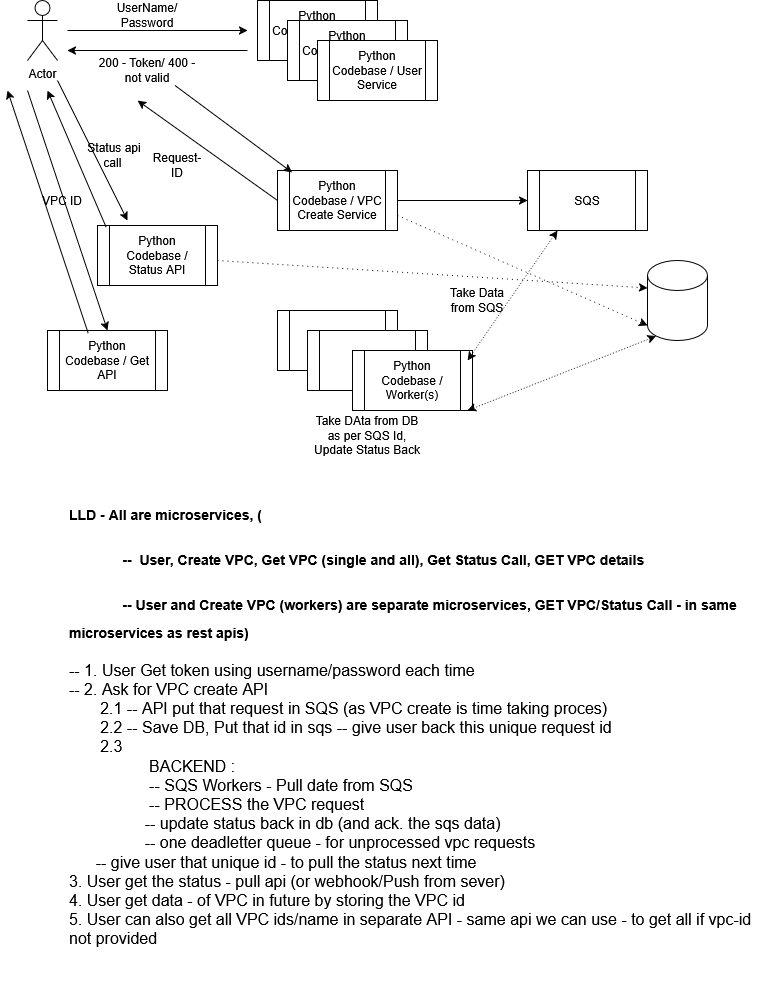

The diagram above was exported from draw.io. Its source (the exported page's mxGraphModel, read from the mxfile embedded in the PNG):
<mxGraphModel dx="1034" dy="494" grid="1" gridSize="10" guides="1" tooltips="1" connect="1" arrows="1" fold="1" page="1" pageScale="1" pageWidth="850" pageHeight="1100" math="0" shadow="0">
  <root>
    <mxCell id="0" />
    <mxCell id="1" parent="0" />
    <mxCell id="v2c4TnaK0Vx6_czWiIkP-1" value="Actor" style="shape=umlActor;verticalLabelPosition=bottom;verticalAlign=top;html=1;outlineConnect=0;" parent="1" vertex="1">
      <mxGeometry x="40" y="70" width="30" height="60" as="geometry" />
    </mxCell>
    <mxCell id="v2c4TnaK0Vx6_czWiIkP-2" value="" style="endArrow=classic;html=1;rounded=0;" parent="1" edge="1">
      <mxGeometry width="50" height="50" relative="1" as="geometry">
        <mxPoint x="80" y="100" as="sourcePoint" />
        <mxPoint x="260" y="100" as="targetPoint" />
      </mxGeometry>
    </mxCell>
    <mxCell id="v2c4TnaK0Vx6_czWiIkP-3" value="UserName/Password" style="text;html=1;align=center;verticalAlign=middle;whiteSpace=wrap;rounded=0;" parent="1" vertex="1">
      <mxGeometry x="130" y="70" width="60" height="30" as="geometry" />
    </mxCell>
    <mxCell id="v2c4TnaK0Vx6_czWiIkP-4" value="Python Codebase / User Service" style="shape=process;whiteSpace=wrap;html=1;backgroundOutline=1;" parent="1" vertex="1">
      <mxGeometry x="270" y="70" width="120" height="60" as="geometry" />
    </mxCell>
    <mxCell id="v2c4TnaK0Vx6_czWiIkP-5" value="Python Codebase / User Service" style="shape=process;whiteSpace=wrap;html=1;backgroundOutline=1;" parent="1" vertex="1">
      <mxGeometry x="300" y="90" width="120" height="60" as="geometry" />
    </mxCell>
    <mxCell id="v2c4TnaK0Vx6_czWiIkP-6" value="Python Codebase / User Service" style="shape=process;whiteSpace=wrap;html=1;backgroundOutline=1;" parent="1" vertex="1">
      <mxGeometry x="330" y="110" width="120" height="60" as="geometry" />
    </mxCell>
    <mxCell id="v2c4TnaK0Vx6_czWiIkP-7" value="" style="endArrow=classic;html=1;rounded=0;" parent="1" edge="1">
      <mxGeometry width="50" height="50" relative="1" as="geometry">
        <mxPoint x="260" y="120" as="sourcePoint" />
        <mxPoint x="80" y="120" as="targetPoint" />
      </mxGeometry>
    </mxCell>
    <mxCell id="v2c4TnaK0Vx6_czWiIkP-8" value="200 - Token/ 400 - not valid" style="text;html=1;align=center;verticalAlign=middle;whiteSpace=wrap;rounded=0;" parent="1" vertex="1">
      <mxGeometry x="105" y="125" width="110" height="30" as="geometry" />
    </mxCell>
    <mxCell id="v2c4TnaK0Vx6_czWiIkP-9" value="Python Codebase / VPC Create Service" style="shape=process;whiteSpace=wrap;html=1;backgroundOutline=1;" parent="1" vertex="1">
      <mxGeometry x="290" y="240" width="120" height="60" as="geometry" />
    </mxCell>
    <mxCell id="v2c4TnaK0Vx6_czWiIkP-10" value="" style="endArrow=classic;html=1;rounded=0;exitX=0.75;exitY=1;exitDx=0;exitDy=0;entryX=0.122;entryY=0.033;entryDx=0;entryDy=0;entryPerimeter=0;" parent="1" source="v2c4TnaK0Vx6_czWiIkP-8" target="v2c4TnaK0Vx6_czWiIkP-9" edge="1">
      <mxGeometry width="50" height="50" relative="1" as="geometry">
        <mxPoint x="200" y="250" as="sourcePoint" />
        <mxPoint x="250" y="200" as="targetPoint" />
      </mxGeometry>
    </mxCell>
    <mxCell id="v2c4TnaK0Vx6_czWiIkP-11" value="SQS" style="shape=process;whiteSpace=wrap;html=1;backgroundOutline=1;" parent="1" vertex="1">
      <mxGeometry x="540" y="240" width="120" height="60" as="geometry" />
    </mxCell>
    <mxCell id="v2c4TnaK0Vx6_czWiIkP-12" value="" style="endArrow=classic;html=1;rounded=0;entryX=0;entryY=0.5;entryDx=0;entryDy=0;" parent="1" target="v2c4TnaK0Vx6_czWiIkP-11" edge="1">
      <mxGeometry width="50" height="50" relative="1" as="geometry">
        <mxPoint x="410" y="270" as="sourcePoint" />
        <mxPoint x="460" y="220" as="targetPoint" />
      </mxGeometry>
    </mxCell>
    <mxCell id="v2c4TnaK0Vx6_czWiIkP-13" value="" style="shape=cylinder3;whiteSpace=wrap;html=1;boundedLbl=1;backgroundOutline=1;size=15;" parent="1" vertex="1">
      <mxGeometry x="660" y="330" width="60" height="80" as="geometry" />
    </mxCell>
    <mxCell id="v2c4TnaK0Vx6_czWiIkP-14" value="" style="endArrow=classic;html=1;rounded=0;entryX=0;entryY=1;entryDx=0;entryDy=-15;entryPerimeter=0;exitX=1;exitY=0.75;exitDx=0;exitDy=0;dashed=1;dashPattern=1 4;" parent="1" source="v2c4TnaK0Vx6_czWiIkP-9" target="v2c4TnaK0Vx6_czWiIkP-13" edge="1">
      <mxGeometry width="50" height="50" relative="1" as="geometry">
        <mxPoint x="410" y="250" as="sourcePoint" />
        <mxPoint x="460" y="200" as="targetPoint" />
      </mxGeometry>
    </mxCell>
    <mxCell id="v2c4TnaK0Vx6_czWiIkP-15" value="" style="endArrow=classic;html=1;rounded=0;exitX=0;exitY=0.5;exitDx=0;exitDy=0;" parent="1" source="v2c4TnaK0Vx6_czWiIkP-9" edge="1">
      <mxGeometry width="50" height="50" relative="1" as="geometry">
        <mxPoint x="90" y="220" as="sourcePoint" />
        <mxPoint x="150" y="170" as="targetPoint" />
      </mxGeometry>
    </mxCell>
    <mxCell id="v2c4TnaK0Vx6_czWiIkP-16" value="Request-ID" style="text;html=1;align=center;verticalAlign=middle;whiteSpace=wrap;rounded=0;" parent="1" vertex="1">
      <mxGeometry x="160" y="220" width="60" height="30" as="geometry" />
    </mxCell>
    <mxCell id="v2c4TnaK0Vx6_czWiIkP-18" value="" style="shape=process;whiteSpace=wrap;html=1;backgroundOutline=1;" parent="1" vertex="1">
      <mxGeometry x="290" y="380" width="120" height="60" as="geometry" />
    </mxCell>
    <mxCell id="v2c4TnaK0Vx6_czWiIkP-20" value="" style="shape=process;whiteSpace=wrap;html=1;backgroundOutline=1;" parent="1" vertex="1">
      <mxGeometry x="320" y="400" width="120" height="60" as="geometry" />
    </mxCell>
    <mxCell id="v2c4TnaK0Vx6_czWiIkP-21" value="Python Codebase / Worker(s)" style="shape=process;whiteSpace=wrap;html=1;backgroundOutline=1;" parent="1" vertex="1">
      <mxGeometry x="365" y="420" width="120" height="60" as="geometry" />
    </mxCell>
    <mxCell id="v2c4TnaK0Vx6_czWiIkP-22" value="" style="endArrow=classic;startArrow=classic;html=1;rounded=0;entryX=0.25;entryY=1;entryDx=0;entryDy=0;dashed=1;dashPattern=1 2;" parent="1" target="v2c4TnaK0Vx6_czWiIkP-11" edge="1">
      <mxGeometry width="50" height="50" relative="1" as="geometry">
        <mxPoint x="480" y="430" as="sourcePoint" />
        <mxPoint x="530" y="380" as="targetPoint" />
      </mxGeometry>
    </mxCell>
    <mxCell id="v2c4TnaK0Vx6_czWiIkP-24" value="" style="endArrow=classic;startArrow=classic;html=1;rounded=0;entryX=0.145;entryY=1;entryDx=0;entryDy=-4.35;entryPerimeter=0;dashed=1;dashPattern=1 2;" parent="1" target="v2c4TnaK0Vx6_czWiIkP-13" edge="1">
      <mxGeometry width="50" height="50" relative="1" as="geometry">
        <mxPoint x="480" y="480" as="sourcePoint" />
        <mxPoint x="530" y="430" as="targetPoint" />
      </mxGeometry>
    </mxCell>
    <mxCell id="v2c4TnaK0Vx6_czWiIkP-25" value="Take Data from SQS" style="text;html=1;align=center;verticalAlign=middle;whiteSpace=wrap;rounded=0;" parent="1" vertex="1">
      <mxGeometry x="460" y="355" width="60" height="30" as="geometry" />
    </mxCell>
    <mxCell id="v2c4TnaK0Vx6_czWiIkP-26" value="Take DAta from DB as per SQS Id, Update Status Back" style="text;html=1;align=center;verticalAlign=middle;whiteSpace=wrap;rounded=0;" parent="1" vertex="1">
      <mxGeometry x="325" y="490" width="110" height="30" as="geometry" />
    </mxCell>
    <mxCell id="v2c4TnaK0Vx6_czWiIkP-28" value="Python Codebase / Status API" style="shape=process;whiteSpace=wrap;html=1;backgroundOutline=1;" parent="1" vertex="1">
      <mxGeometry x="110" y="295" width="120" height="60" as="geometry" />
    </mxCell>
    <mxCell id="v2c4TnaK0Vx6_czWiIkP-29" value="" style="endArrow=classic;html=1;rounded=0;" parent="1" edge="1">
      <mxGeometry width="50" height="50" relative="1" as="geometry">
        <mxPoint x="70" y="150" as="sourcePoint" />
        <mxPoint x="140" y="290" as="targetPoint" />
      </mxGeometry>
    </mxCell>
    <mxCell id="v2c4TnaK0Vx6_czWiIkP-31" value="" style="endArrow=classic;html=1;rounded=0;entryX=0;entryY=0;entryDx=0;entryDy=27.5;entryPerimeter=0;dashed=1;dashPattern=1 4;" parent="1" target="v2c4TnaK0Vx6_czWiIkP-13" edge="1">
      <mxGeometry width="50" height="50" relative="1" as="geometry">
        <mxPoint x="230" y="330" as="sourcePoint" />
        <mxPoint x="280" y="280" as="targetPoint" />
      </mxGeometry>
    </mxCell>
    <mxCell id="v2c4TnaK0Vx6_czWiIkP-33" value="" style="endArrow=classic;html=1;rounded=0;exitX=0.072;exitY=0.028;exitDx=0;exitDy=0;exitPerimeter=0;" parent="1" source="v2c4TnaK0Vx6_czWiIkP-28" edge="1">
      <mxGeometry width="50" height="50" relative="1" as="geometry">
        <mxPoint x="120" y="290" as="sourcePoint" />
        <mxPoint x="60" y="160" as="targetPoint" />
      </mxGeometry>
    </mxCell>
    <mxCell id="v2c4TnaK0Vx6_czWiIkP-36" value="Status api call&amp;nbsp;" style="text;html=1;align=center;verticalAlign=middle;whiteSpace=wrap;rounded=0;" parent="1" vertex="1">
      <mxGeometry x="97" y="210" width="60" height="30" as="geometry" />
    </mxCell>
    <mxCell id="v2c4TnaK0Vx6_czWiIkP-38" value="Python Codebase / Get API" style="shape=process;whiteSpace=wrap;html=1;backgroundOutline=1;" parent="1" vertex="1">
      <mxGeometry x="60" y="400" width="120" height="60" as="geometry" />
    </mxCell>
    <mxCell id="v2c4TnaK0Vx6_czWiIkP-39" value="" style="endArrow=classic;html=1;rounded=0;entryX=0.5;entryY=0;entryDx=0;entryDy=0;" parent="1" target="v2c4TnaK0Vx6_czWiIkP-38" edge="1">
      <mxGeometry width="50" height="50" relative="1" as="geometry">
        <mxPoint x="40" y="160" as="sourcePoint" />
        <mxPoint x="70" y="310" as="targetPoint" />
      </mxGeometry>
    </mxCell>
    <mxCell id="v2c4TnaK0Vx6_czWiIkP-41" value="" style="endArrow=classic;html=1;rounded=0;exitX=0.339;exitY=0.044;exitDx=0;exitDy=0;exitPerimeter=0;" parent="1" source="v2c4TnaK0Vx6_czWiIkP-38" edge="1">
      <mxGeometry width="50" height="50" relative="1" as="geometry">
        <mxPoint x="70" y="400" as="sourcePoint" />
        <mxPoint x="20" y="160" as="targetPoint" />
      </mxGeometry>
    </mxCell>
    <mxCell id="v2c4TnaK0Vx6_czWiIkP-42" value="VPC ID" style="text;html=1;align=center;verticalAlign=middle;whiteSpace=wrap;rounded=0;" parent="1" vertex="1">
      <mxGeometry x="45" y="255" width="60" height="30" as="geometry" />
    </mxCell>
    <mxCell id="v2c4TnaK0Vx6_czWiIkP-44" value="&lt;h1 style=&quot;margin-top: 0px;&quot;&gt;&lt;font style=&quot;font-size: 14px;&quot;&gt;LLD - All are microservices, (&lt;/font&gt;&lt;/h1&gt;&lt;h1 style=&quot;margin-top: 0px;&quot;&gt;&lt;font style=&quot;font-size: 14px;&quot;&gt;&lt;span style=&quot;white-space: pre;&quot;&gt;&#09;&lt;/span&gt;--&amp;nbsp; User, Create VPC, Get VPC (single and all), Get Status Call, GET VPC details&amp;nbsp;&lt;/font&gt;&lt;/h1&gt;&lt;h1 style=&quot;margin-top: 0px;&quot;&gt;&lt;font style=&quot;font-size: 14px;&quot;&gt;&lt;span style=&quot;white-space: pre;&quot;&gt;&#09;&lt;/span&gt;-- User and Create VPC (workers) are separate microservices, GET VPC/Status Call - in same microservices as rest apis)&lt;/font&gt;&lt;/h1&gt;&lt;div&gt;&lt;font size=&quot;3&quot; style=&quot;&quot;&gt;-- 1. User Get token using username/password each time&lt;/font&gt;&lt;/div&gt;&lt;div&gt;&lt;font size=&quot;3&quot; style=&quot;&quot;&gt;-- 2. Ask for VPC create API&lt;/font&gt;&lt;/div&gt;&lt;div&gt;&lt;font size=&quot;3&quot; style=&quot;&quot;&gt;&amp;nbsp; &amp;nbsp; &amp;nbsp; &amp;nbsp;2.1 -- API put that request in SQS (as VPC create is time taking proces)&lt;/font&gt;&lt;/div&gt;&lt;div&gt;&lt;font size=&quot;3&quot; style=&quot;&quot;&gt;&amp;nbsp; &amp;nbsp; &amp;nbsp; &amp;nbsp;2.2 -- Save DB, Put that id in sqs -- give user back this unique request id&lt;br&gt;&amp;nbsp; &amp;nbsp; &amp;nbsp; &amp;nbsp;2.3&lt;br&gt;&amp;nbsp; &amp;nbsp; &amp;nbsp; &amp;nbsp; &amp;nbsp; &amp;nbsp; &amp;nbsp; &amp;nbsp; &amp;nbsp; BACKEND :&amp;nbsp;&lt;br&gt;&amp;nbsp; &amp;nbsp; &amp;nbsp; &amp;nbsp; &amp;nbsp; &amp;nbsp; &amp;nbsp; &amp;nbsp; &amp;nbsp; -- SQS Workers - Pull date from SQS&lt;br&gt;&amp;nbsp; &amp;nbsp; &amp;nbsp; &amp;nbsp; &amp;nbsp; &amp;nbsp; &amp;nbsp; &amp;nbsp; &amp;nbsp; -- PROCESS the VPC request&lt;br&gt;&amp;nbsp; &amp;nbsp; &amp;nbsp; &amp;nbsp; &amp;nbsp; &amp;nbsp; &amp;nbsp; &amp;nbsp; &amp;nbsp;-- update status back in db (and ack. the sqs data)&lt;br&gt;&amp;nbsp; &amp;nbsp; &amp;nbsp; &amp;nbsp; &amp;nbsp; &amp;nbsp; &amp;nbsp; &amp;nbsp; &amp;nbsp;-- one deadletter queue - for unprocessed vpc requests&lt;/font&gt;&lt;/div&gt;&lt;div&gt;&lt;font size=&quot;3&quot; style=&quot;&quot;&gt;&amp;nbsp; &amp;nbsp; &amp;nbsp; -- give user that unique id - to pull the status next time&lt;/font&gt;&lt;/div&gt;&lt;div&gt;&lt;font size=&quot;3&quot; style=&quot;&quot;&gt;3. User get the status - pull api (or webhook/Push from sever)&lt;/font&gt;&lt;/div&gt;&lt;div&gt;&lt;font size=&quot;3&quot; style=&quot;&quot;&gt;4. User get data - of VPC in future by storing the VPC id&lt;/font&gt;&lt;/div&gt;&lt;div&gt;&lt;font size=&quot;3&quot; style=&quot;&quot;&gt;5. User can also get all VPC ids/name in separate API - same api we can use - to get all if vpc-id not provided&lt;/font&gt;&lt;/div&gt;" style="text;html=1;whiteSpace=wrap;overflow=hidden;rounded=0;" parent="1" vertex="1">
      <mxGeometry x="80" y="560" width="700" height="490" as="geometry" />
    </mxCell>
  </root>
</mxGraphModel>